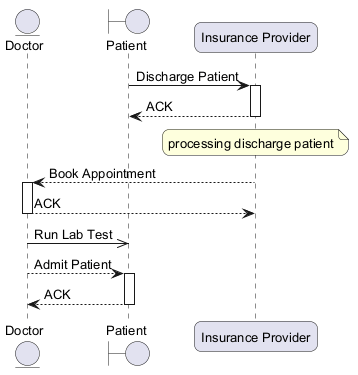

The diagram above was rendered by PlantUML. Its source (embedded in the PNG):
@startuml
skinparam backgroundColor #FFFFFF
skinparam roundCorner 15
skinparam defaultFontSize 13
entity "Doctor" as D
boundary "Patient" as P
participant "Insurance Provider" as IP
P -> IP : Discharge Patient
activate IP
IP --> P : ACK
deactivate IP
note over IP : processing discharge patient
IP --> D : Book Appointment
activate D
D --> IP : ACK
deactivate D
D ->> P : Run Lab Test
D --> P : Admit Patient
activate P
P --> D : ACK
deactivate P
@enduml